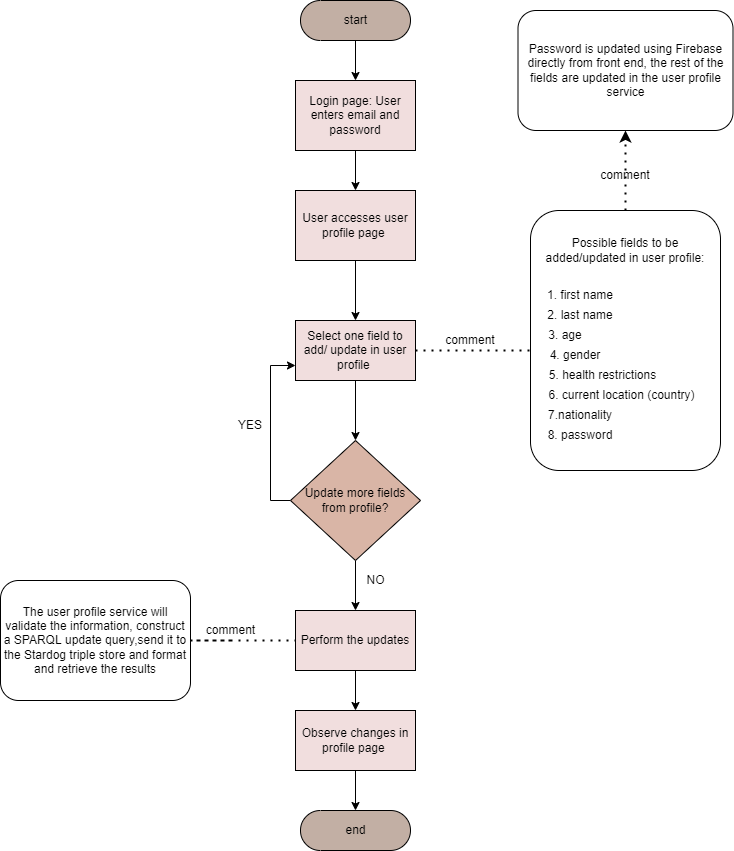

The diagram above was exported from draw.io. Its source (the exported page's mxGraphModel, read from the mxfile embedded in the PNG):
<mxGraphModel dx="1806" dy="907" grid="1" gridSize="10" guides="1" tooltips="1" connect="1" arrows="1" fold="1" page="1" pageScale="1" pageWidth="850" pageHeight="1100" math="0" shadow="0">
  <root>
    <mxCell id="0" />
    <mxCell id="1" parent="0" />
    <mxCell id="_UU5CEMHem9SGZACODPD-3" style="edgeStyle=orthogonalEdgeStyle;rounded=0;orthogonalLoop=1;jettySize=auto;html=1;entryX=0.5;entryY=0;entryDx=0;entryDy=0;" parent="1" source="_UU5CEMHem9SGZACODPD-1" target="_UU5CEMHem9SGZACODPD-2" edge="1">
      <mxGeometry relative="1" as="geometry" />
    </mxCell>
    <mxCell id="_UU5CEMHem9SGZACODPD-1" value="start" style="html=1;dashed=0;whitespace=wrap;shape=mxgraph.dfd.start;fillColor=#C2AFA4;" parent="1" vertex="1">
      <mxGeometry x="350" y="80" width="110" height="40" as="geometry" />
    </mxCell>
    <mxCell id="_UU5CEMHem9SGZACODPD-5" style="edgeStyle=orthogonalEdgeStyle;rounded=0;orthogonalLoop=1;jettySize=auto;html=1;entryX=0.5;entryY=0;entryDx=0;entryDy=0;" parent="1" source="_UU5CEMHem9SGZACODPD-2" target="_UU5CEMHem9SGZACODPD-4" edge="1">
      <mxGeometry relative="1" as="geometry" />
    </mxCell>
    <mxCell id="_UU5CEMHem9SGZACODPD-2" value="Login page: User enters email and password" style="rounded=0;whiteSpace=wrap;html=1;fillColor=#F1DEDE;" parent="1" vertex="1">
      <mxGeometry x="345" y="160" width="120" height="70" as="geometry" />
    </mxCell>
    <mxCell id="_UU5CEMHem9SGZACODPD-10" style="edgeStyle=orthogonalEdgeStyle;rounded=0;orthogonalLoop=1;jettySize=auto;html=1;entryX=0.5;entryY=0;entryDx=0;entryDy=0;" parent="1" source="_UU5CEMHem9SGZACODPD-4" target="_UU5CEMHem9SGZACODPD-6" edge="1">
      <mxGeometry relative="1" as="geometry" />
    </mxCell>
    <mxCell id="_UU5CEMHem9SGZACODPD-4" value="User accesses user profile page&amp;nbsp;" style="rounded=0;whiteSpace=wrap;html=1;fillColor=#F1DEDE;" parent="1" vertex="1">
      <mxGeometry x="345" y="270" width="120" height="70" as="geometry" />
    </mxCell>
    <mxCell id="_UU5CEMHem9SGZACODPD-25" style="edgeStyle=orthogonalEdgeStyle;rounded=0;orthogonalLoop=1;jettySize=auto;html=1;entryX=0.5;entryY=0;entryDx=0;entryDy=0;endArrow=classic;endFill=1;" parent="1" source="_UU5CEMHem9SGZACODPD-6" target="_UU5CEMHem9SGZACODPD-24" edge="1">
      <mxGeometry relative="1" as="geometry" />
    </mxCell>
    <mxCell id="_UU5CEMHem9SGZACODPD-6" value="Select one field to add/ update in user profile&amp;nbsp;" style="rounded=0;whiteSpace=wrap;html=1;fillColor=#F1DEDE;" parent="1" vertex="1">
      <mxGeometry x="345" y="400" width="120" height="60" as="geometry" />
    </mxCell>
    <mxCell id="_UU5CEMHem9SGZACODPD-7" value="" style="endArrow=none;dashed=1;html=1;dashPattern=1 3;strokeWidth=2;rounded=0;exitX=1;exitY=0.5;exitDx=0;exitDy=0;" parent="1" source="_UU5CEMHem9SGZACODPD-6" edge="1">
      <mxGeometry width="50" height="50" relative="1" as="geometry">
        <mxPoint x="520" y="440" as="sourcePoint" />
        <mxPoint x="580" y="430" as="targetPoint" />
      </mxGeometry>
    </mxCell>
    <mxCell id="_UU5CEMHem9SGZACODPD-8" value="" style="rounded=1;whiteSpace=wrap;html=1;" parent="1" vertex="1">
      <mxGeometry x="580" y="290" width="190" height="260" as="geometry" />
    </mxCell>
    <mxCell id="_UU5CEMHem9SGZACODPD-9" value="comment" style="text;html=1;strokeColor=none;fillColor=none;align=center;verticalAlign=middle;whiteSpace=wrap;rounded=0;" parent="1" vertex="1">
      <mxGeometry x="490" y="405" width="60" height="30" as="geometry" />
    </mxCell>
    <mxCell id="_UU5CEMHem9SGZACODPD-11" value="Possible fields to be added/updated in user profile:" style="text;html=1;strokeColor=none;fillColor=none;align=center;verticalAlign=middle;whiteSpace=wrap;rounded=0;" parent="1" vertex="1">
      <mxGeometry x="590" y="310" width="170" height="40" as="geometry" />
    </mxCell>
    <mxCell id="_UU5CEMHem9SGZACODPD-12" value="1. first name" style="text;html=1;strokeColor=none;fillColor=none;align=center;verticalAlign=middle;whiteSpace=wrap;rounded=0;" parent="1" vertex="1">
      <mxGeometry x="550" y="360" width="160" height="30" as="geometry" />
    </mxCell>
    <mxCell id="_UU5CEMHem9SGZACODPD-13" value="2. last name" style="text;html=1;strokeColor=none;fillColor=none;align=center;verticalAlign=middle;whiteSpace=wrap;rounded=0;" parent="1" vertex="1">
      <mxGeometry x="555" y="380" width="150" height="30" as="geometry" />
    </mxCell>
    <mxCell id="_UU5CEMHem9SGZACODPD-14" value="3. age" style="text;html=1;strokeColor=none;fillColor=none;align=center;verticalAlign=middle;whiteSpace=wrap;rounded=0;" parent="1" vertex="1">
      <mxGeometry x="550" y="400" width="130" height="30" as="geometry" />
    </mxCell>
    <mxCell id="_UU5CEMHem9SGZACODPD-15" value="4. gender" style="text;html=1;strokeColor=none;fillColor=none;align=center;verticalAlign=middle;whiteSpace=wrap;rounded=0;" parent="1" vertex="1">
      <mxGeometry x="545" y="420" width="160" height="30" as="geometry" />
    </mxCell>
    <mxCell id="_UU5CEMHem9SGZACODPD-16" value="5. health restrictions" style="text;html=1;strokeColor=none;fillColor=none;align=center;verticalAlign=middle;whiteSpace=wrap;rounded=0;" parent="1" vertex="1">
      <mxGeometry x="580" y="440" width="145" height="30" as="geometry" />
    </mxCell>
    <mxCell id="_UU5CEMHem9SGZACODPD-17" value="6. current location (country)" style="text;html=1;strokeColor=none;fillColor=none;align=center;verticalAlign=middle;whiteSpace=wrap;rounded=0;" parent="1" vertex="1">
      <mxGeometry x="590" y="460" width="162.5" height="30" as="geometry" />
    </mxCell>
    <mxCell id="_UU5CEMHem9SGZACODPD-18" value="7.nationality" style="text;html=1;strokeColor=none;fillColor=none;align=center;verticalAlign=middle;whiteSpace=wrap;rounded=0;" parent="1" vertex="1">
      <mxGeometry x="545" y="480" width="170" height="30" as="geometry" />
    </mxCell>
    <mxCell id="_UU5CEMHem9SGZACODPD-19" value="8. password" style="text;html=1;strokeColor=none;fillColor=none;align=center;verticalAlign=middle;whiteSpace=wrap;rounded=0;" parent="1" vertex="1">
      <mxGeometry x="545" y="500" width="170" height="30" as="geometry" />
    </mxCell>
    <mxCell id="_UU5CEMHem9SGZACODPD-20" value="" style="endArrow=classic;dashed=1;html=1;dashPattern=1 3;strokeWidth=2;rounded=0;exitX=0.5;exitY=0;exitDx=0;exitDy=0;endFill=1;" parent="1" source="_UU5CEMHem9SGZACODPD-8" edge="1">
      <mxGeometry width="50" height="50" relative="1" as="geometry">
        <mxPoint x="630" y="260" as="sourcePoint" />
        <mxPoint x="675" y="210" as="targetPoint" />
        <Array as="points" />
      </mxGeometry>
    </mxCell>
    <mxCell id="_UU5CEMHem9SGZACODPD-21" value="comment" style="text;html=1;strokeColor=none;fillColor=none;align=center;verticalAlign=middle;whiteSpace=wrap;rounded=0;" parent="1" vertex="1">
      <mxGeometry x="645" y="240" width="60" height="30" as="geometry" />
    </mxCell>
    <mxCell id="_UU5CEMHem9SGZACODPD-22" value="Password is updated using Firebase directly from front end, the rest of the fields are updated in the user profile service" style="rounded=1;whiteSpace=wrap;html=1;" parent="1" vertex="1">
      <mxGeometry x="567.5" y="90" width="215" height="120" as="geometry" />
    </mxCell>
    <mxCell id="_UU5CEMHem9SGZACODPD-32" style="edgeStyle=orthogonalEdgeStyle;rounded=0;orthogonalLoop=1;jettySize=auto;html=1;endArrow=classic;endFill=1;" parent="1" source="_UU5CEMHem9SGZACODPD-23" target="_UU5CEMHem9SGZACODPD-30" edge="1">
      <mxGeometry relative="1" as="geometry" />
    </mxCell>
    <mxCell id="_UU5CEMHem9SGZACODPD-23" value="Perform the updates" style="rounded=0;whiteSpace=wrap;html=1;fillColor=#F1DEDE;" parent="1" vertex="1">
      <mxGeometry x="345" y="690" width="120" height="60" as="geometry" />
    </mxCell>
    <mxCell id="_UU5CEMHem9SGZACODPD-26" style="edgeStyle=orthogonalEdgeStyle;rounded=0;orthogonalLoop=1;jettySize=auto;html=1;entryX=0.5;entryY=0;entryDx=0;entryDy=0;endArrow=classic;endFill=1;" parent="1" source="_UU5CEMHem9SGZACODPD-24" target="_UU5CEMHem9SGZACODPD-23" edge="1">
      <mxGeometry relative="1" as="geometry" />
    </mxCell>
    <mxCell id="_UU5CEMHem9SGZACODPD-28" style="edgeStyle=orthogonalEdgeStyle;rounded=0;orthogonalLoop=1;jettySize=auto;html=1;endArrow=classic;endFill=1;entryX=0;entryY=0.75;entryDx=0;entryDy=0;" parent="1" source="_UU5CEMHem9SGZACODPD-24" target="_UU5CEMHem9SGZACODPD-6" edge="1">
      <mxGeometry relative="1" as="geometry">
        <mxPoint x="310" y="430" as="targetPoint" />
        <Array as="points">
          <mxPoint x="320" y="580" />
          <mxPoint x="320" y="445" />
        </Array>
      </mxGeometry>
    </mxCell>
    <mxCell id="_UU5CEMHem9SGZACODPD-24" value="Update more fields from profile?" style="rhombus;whiteSpace=wrap;html=1;fillColor=#D9B5A6;" parent="1" vertex="1">
      <mxGeometry x="340" y="520" width="130" height="120" as="geometry" />
    </mxCell>
    <mxCell id="_UU5CEMHem9SGZACODPD-27" value="NO" style="text;html=1;align=center;verticalAlign=middle;resizable=0;points=[];autosize=1;strokeColor=none;fillColor=none;" parent="1" vertex="1">
      <mxGeometry x="410" y="650" width="30" height="20" as="geometry" />
    </mxCell>
    <mxCell id="_UU5CEMHem9SGZACODPD-29" value="YES" style="text;html=1;strokeColor=none;fillColor=none;align=center;verticalAlign=middle;whiteSpace=wrap;rounded=0;" parent="1" vertex="1">
      <mxGeometry x="270" y="490" width="60" height="30" as="geometry" />
    </mxCell>
    <mxCell id="_UU5CEMHem9SGZACODPD-34" style="edgeStyle=orthogonalEdgeStyle;rounded=0;orthogonalLoop=1;jettySize=auto;html=1;entryX=0.5;entryY=0.5;entryDx=0;entryDy=-20;entryPerimeter=0;endArrow=classic;endFill=1;" parent="1" source="_UU5CEMHem9SGZACODPD-30" target="_UU5CEMHem9SGZACODPD-33" edge="1">
      <mxGeometry relative="1" as="geometry" />
    </mxCell>
    <mxCell id="_UU5CEMHem9SGZACODPD-30" value="Observe changes in profile page&amp;nbsp;" style="rounded=0;whiteSpace=wrap;html=1;fillColor=#F1DEDE;" parent="1" vertex="1">
      <mxGeometry x="345" y="790" width="120" height="60" as="geometry" />
    </mxCell>
    <mxCell id="_UU5CEMHem9SGZACODPD-33" value="end" style="html=1;dashed=0;whitespace=wrap;shape=mxgraph.dfd.start;fillColor=#C2AFA4;" parent="1" vertex="1">
      <mxGeometry x="350" y="890" width="110" height="40" as="geometry" />
    </mxCell>
    <mxCell id="_UU5CEMHem9SGZACODPD-35" value="" style="endArrow=none;dashed=1;html=1;dashPattern=1 3;strokeWidth=2;rounded=0;entryX=0;entryY=0.5;entryDx=0;entryDy=0;" parent="1" target="_UU5CEMHem9SGZACODPD-23" edge="1">
      <mxGeometry width="50" height="50" relative="1" as="geometry">
        <mxPoint x="280" y="720" as="sourcePoint" />
        <mxPoint x="270" y="690" as="targetPoint" />
        <Array as="points">
          <mxPoint x="240" y="720" />
        </Array>
      </mxGeometry>
    </mxCell>
    <mxCell id="_UU5CEMHem9SGZACODPD-36" value="comment" style="text;html=1;align=center;verticalAlign=middle;resizable=0;points=[];autosize=1;strokeColor=none;fillColor=none;" parent="1" vertex="1">
      <mxGeometry x="250" y="700" width="60" height="20" as="geometry" />
    </mxCell>
    <mxCell id="_UU5CEMHem9SGZACODPD-37" value="The user profile service will validate the information, construct a SPARQL update query,send it to the Stardog triple store and format and retrieve the results" style="rounded=1;whiteSpace=wrap;html=1;" parent="1" vertex="1">
      <mxGeometry x="50" y="660" width="190" height="120" as="geometry" />
    </mxCell>
  </root>
</mxGraphModel>